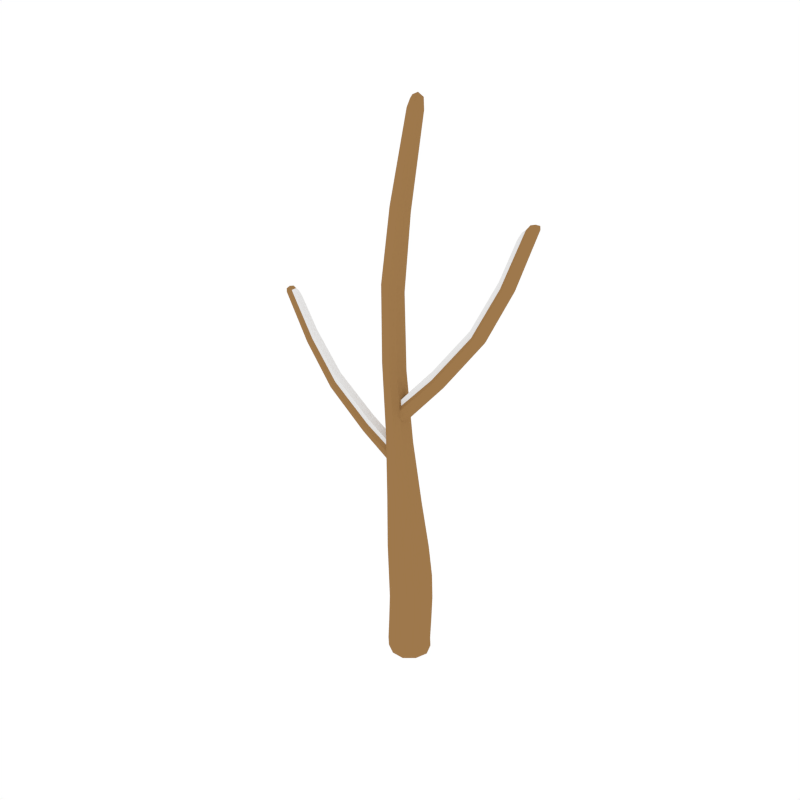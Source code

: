 # Source: Tree3.blend  (saved by Blender 2.79.0; exported with 4.5.12 LTS)
import bpy
from mathutils import Matrix  # noqa: F401  (used for matrix-valued properties, if any)

bpy.ops.wm.read_factory_settings(use_empty=True)
scene = bpy.context.scene
scene.name = 'Scene'

# ---- collections
col_collection_1 = bpy.data.collections.new('Collection 1'); scene.collection.children.link(col_collection_1)

# ---- materials (node trees are filled in below, after node groups)
mat_brown = bpy.data.materials.new('Brown')
mat_brown.alpha_threshold = 0.0
mat_brown.diffuse_color = (0.3424, 0.1887, 0.07159, 1.0)
mat_brown.roughness = 0.5
mat_white = bpy.data.materials.new('White')
mat_white.alpha_threshold = 0.0
mat_white.roughness = 0.5

# ---- material node trees

# ---- world
world_world = bpy.data.worlds.new('World'); scene.world = world_world
world_world.color = (1.0, 1.0, 1.0)
world_world.use_sun_shadow = False
world_world.sun_shadow_jitter_overblur = 0.0
world_world.cycles.sampling_method = 'NONE'
world_world.cycles.sample_map_resolution = 256

# ---- meshes
me_cylinder_010 = bpy.data.meshes.new('Cylinder.010')
me_cylinder_010.from_pydata([(-0.07374, 0.2341, 0.4341), (0.0689, -0.1071, 2.059), (-0.1415, -0.187, 2.098), (-0.2386, -0.009879, 0.4341), (-0.2791, -0.002325, 2.124), (-0.1538, 0.1917, 2.101), (0.02127, -0.001382, 0.002381), (-0.2843, 0.1447, 3.735), (-0.05757, -0.2421, 0.4341), (0.2192, -0.1417, 0.4341), (0.2092, 0.1526, 0.4341), (-0.05957, 0.01634, 6.529), (-0.2762, -0.1237, 3.731), (-0.1436, 0.09881, 3.66), (-0.3663, 0.007197, 3.779), (-0.1386, -0.06709, 3.658), (0.05168, 0.01966, 6.675), (0.09076, -0.02796, 6.501), (-0.005429, 0.09836, 6.519), (-0.0001229, -0.06173, 6.518), (0.08748, 0.07098, 6.501), (0.2089, 0.1526, 1.085), (0.2189, -0.1417, 1.085), (-0.05815, -0.2421, 1.085), (-0.2394, -0.009879, 1.085), (-0.07433, 0.2341, 1.085), (0.0613, 0.1269, 2.06), (0.2023, 0.1526, 0.03636), (0.2122, -0.1417, 0.03636), (-0.06456, -0.2421, 0.03636), (-0.2456, -0.009879, 0.03636), (-0.08072, 0.2341, 0.03636), (-0.6085, 0.07457, 2.88), (-1.711, -0.0005798, 4.247), (-0.6111, -0.08024, 2.876), (-0.6588, 0.0481, 2.801), (-0.6604, -0.04758, 2.798), (-1.789, 0.001588, 4.263), (-1.806, -0.03189, 4.194), (-1.745, 0.05739, 4.228), (-1.749, -0.05576, 4.226), (-1.804, 0.03804, 4.195), (-1.5, 0.04271, 3.657), (-1.444, -0.06635, 3.704), (-1.441, 0.06522, 3.707), (-1.502, -0.0386, 3.656), (-0.08189, 0.08477, 5.455), (-0.1909, -0.0909, 5.498), (-0.1975, 0.121, 5.501), (-0.07781, -0.0462, 5.453), (-0.2649, 0.01245, 5.527), (0.1653, 0.1141, 0.01087), (0.1728, -0.1066, 0.01087), (-0.03483, -0.1819, 0.01087), (-0.1706, -0.007755, 0.01087), (-0.04695, 0.1752, 0.01087), (-0.0518, 0.1071, 2.805), (-0.04608, -0.07986, 2.802), (-0.2048, -0.1437, 2.87), (-0.3086, 0.003833, 2.914), (-0.214, 0.1588, 2.874), (-0.1687, 0.09409, 4.565), (-0.1641, -0.05911, 4.562), (-0.2927, -0.1114, 4.626), (-0.3768, 0.009493, 4.668), (-0.3002, 0.1365, 4.63), (-0.3473, 0.09285, 3.769), (-0.2066, 0.1507, 3.694), (-0.1984, -0.1237, 3.69), (-0.3422, -0.0768, 3.766), (-0.1145, 0.01688, 3.645), (0.09181, 0.05707, 6.627), (0.09421, -0.01463, 6.626), (0.0278, -0.0391, 6.637), (-0.01565, 0.01748, 6.644), (0.02392, 0.07691, 6.638), (-0.04369, -0.03375, 6.526), (-0.2493, 0.08006, 5.521), (0.1067, 0.02212, 6.498), (-0.1269, -0.09092, 5.472), (-0.1337, 0.1258, 5.475), (0.2674, 0.007307, 1.085), (0.2209, 0.1526, 0.7788), (0.08211, 0.2448, 1.085), (0.1601, 0.1462, 1.473), (0.09865, -0.2422, 1.085), (0.2309, -0.1417, 0.7788), (0.1695, -0.133, 1.472), (-0.191, -0.1589, 1.085), (-0.04595, -0.2421, 0.7788), (-0.09104, -0.2283, 1.482), (-0.2012, 0.1421, 1.085), (-0.2271, -0.009879, 0.7788), (-0.2615, -0.00799, 1.488), (-0.06212, 0.2341, 0.7788), (-0.1063, 0.2235, 1.483), (0.1057, 0.01134, 2.052), (-0.03498, 0.2002, 2.078), (0.08255, 0.2448, 0.4341), (0.2607, 0.007307, 0.03636), (-0.2005, 0.1421, 0.4341), (-0.2501, 0.1185, 2.119), (0.09209, -0.2422, 0.03636), (-0.02242, -0.1871, 2.076), (-0.1973, -0.1589, 0.03636), (-0.2423, -0.1208, 2.117), (0.07556, 0.2448, 0.03636), (0.2677, 0.007307, 0.4341), (-0.2075, 0.1421, 0.03636), (0.09907, -0.2422, 0.4341), (-0.1903, -0.1589, 0.4341), (0.1957, 0.1526, 0.1528), (0.2057, -0.1417, 0.1528), (-0.07109, -0.2421, 0.1528), (-0.2522, -0.009879, 0.1528), (-0.08725, 0.2341, 0.1528), (-0.09625, 0.04949, 2.436), (-0.09737, -0.05077, 2.432), (-0.07929, -0.08498, 2.56), (-0.07317, -0.005875, 2.625), (-0.07932, 0.07723, 2.566), (-1.15, 0.04605, 3.198), (-1.152, -0.04374, 3.195), (-1.096, -0.07439, 3.258), (-1.093, 0.0709, 3.262), (-0.5861, 0.04465, 2.916), (-0.6362, 0.07804, 2.836), (-0.6388, -0.08025, 2.832), (-0.5877, -0.05318, 2.913), (-0.6693, 0.0008466, 2.785), (-1.813, 0.02858, 4.235), (-1.815, -0.02307, 4.234), (-1.772, -0.04069, 4.258), (-1.744, 5.96e-05, 4.273), (-1.77, 0.04287, 4.259), (-1.721, -0.03598, 4.241), (-1.414, 0.03979, 3.729), (-1.816, 0.003503, 4.188), (-1.477, -0.06637, 3.677), (-1.473, 0.06817, 3.68), (-1.416, -0.04336, 3.727), (-1.719, 0.03552, 4.242), (-1.512, 0.002558, 3.647), (-1.781, -0.05577, 4.208), (-1.778, 0.05993, 4.21), (-1.715, 0.03955, 4.037), (-1.659, -0.05914, 4.073), (-1.656, 0.05991, 4.075), (-1.717, -0.03403, 4.036), (-0.2452, -0.05386, 5.52), (-0.04705, 0.06742, 6.527), (-0.05801, 0.02009, 5.445), (0.05131, -0.06175, 6.508), (0.04588, 0.102, 6.509), (0.03185, 0.07551, 6.158), (-0.06279, -0.07131, 6.183), (-0.06853, 0.1058, 6.185), (0.03539, -0.03395, 6.157), (-0.127, 0.01506, 6.2), (0.07031, 0.1946, 0.01748), (0.2177, 0.005535, 0.01748), (0.08346, -0.1931, 0.01748), (-0.1469, -0.1268, 0.01748), (-0.155, 0.1128, 0.01748), (-0.01829, 0.01475, 2.79), (-0.1244, 0.1656, 2.835), (-0.115, -0.1437, 2.831), (-0.2808, -0.0908, 2.902), (-0.2867, 0.1003, 2.904), (-0.1416, 0.01844, 4.551), (-0.2276, 0.142, 4.594), (-0.2199, -0.1114, 4.59), (-0.3544, -0.06807, 4.657), (-0.3591, 0.08858, 4.659), (0.1045, 0.02173, 6.592), (0.05697, 0.08386, 6.6), (0.06122, -0.04354, 6.599), (-0.01313, -0.02175, 6.612), (-0.01575, 0.05698, 6.613), (0.09421, 0.2448, 0.7788), (0.04084, 0.2336, 1.477), (0.2151, 0.008316, 1.47), (0.2794, 0.007307, 0.7788), (0.0564, -0.2284, 1.476), (0.1107, -0.2422, 0.7788), (-0.216, -0.1494, 1.487), (-0.1787, -0.1589, 0.7788), (-0.2256, 0.1362, 1.487), (-0.1889, 0.1421, 0.7788), (0.06903, 0.2448, 0.1528), (0.2542, 0.007307, 0.1528), (-0.214, 0.1421, 0.1528), (0.08556, -0.2422, 0.1528), (-0.2038, -0.1589, 0.1528), (-0.1049, -2.051e-05, 2.416), (-0.07753, 0.08087, 2.478), (-0.07935, -0.085, 2.472), (-0.07465, -0.05663, 2.608), (-0.07475, 0.04588, 2.611), (-1.162, 0.001708, 3.184), (-1.125, 0.07416, 3.227), (-1.128, -0.07441, 3.223), (-1.07, -0.049, 3.289), (-1.068, 0.04282, 3.291), (-1.819, 0.003148, 4.22), (-1.789, 0.04761, 4.237), (-1.792, -0.04356, 4.235), (-1.745, -0.02797, 4.261), (-1.743, 0.02838, 4.262), (-1.632, -0.03833, 4.091), (-1.63, 0.0369, 4.092), (-1.727, 0.003216, 4.029), (-1.692, -0.05915, 4.052), (-1.689, 0.06258, 4.054), (-0.1099, -0.04036, 6.196), (-0.1135, 0.07157, 6.197), (0.05258, 0.02145, 6.152), (-0.00723, -0.07133, 6.168), (-0.01309, 0.1098, 6.17), (-1.671, -0.0005798, 4.233), (-1.679, 0.03552, 4.228), (-1.681, -0.03598, 4.227), (-1.622, -0.00108, 4.176), (-0.5793, -0.00474, 3.005), (-0.5861, 0.04465, 2.995), (-1.06, -0.003536, 3.378), (-0.5877, -0.05318, 2.992), (-0.09702, -0.005875, 2.7), (-1.406, -0.00219, 3.815), (-1.414, 0.03979, 3.808), (-1.416, -0.04336, 3.806), (-0.0986, 0.04588, 2.686), (-0.09851, -0.05663, 2.683), (-1.068, 0.04282, 3.37), (-1.07, -0.049, 3.367), (-1.632, -0.03833, 4.17), (-1.63, 0.0369, 4.171), (0.349, -0.0787, 3.725), (1.373, -0.003552, 5.609), (0.353, 0.0761, 3.722), (0.4258, -0.05223, 3.684), (0.4283, 0.04345, 3.683), (1.462, -0.00572, 5.67), (1.497, 0.02776, 5.618), (1.417, -0.06152, 5.612), (1.422, 0.05163, 5.613), (1.494, -0.04217, 5.618), (1.246, -0.04685, 4.955), (1.169, 0.06222, 4.963), (1.165, -0.06935, 4.964), (1.249, 0.03447, 4.954), (-0.1669, -0.05362, 3.02), (-0.1649, 0.04663, 3.018), (-0.2135, 0.08085, 3.121), (-0.2346, 0.001744, 3.176), (-0.2147, -0.08136, 3.126), (0.9271, -0.05019, 4.334), (0.9299, 0.03961, 4.333), (0.85, 0.07026, 4.356), (0.8455, -0.07504, 4.357), (0.3148, -0.04879, 3.743), (0.3913, -0.08218, 3.702), (0.3954, 0.07612, 3.7), (0.3173, 0.04905, 3.742), (0.4417, -0.004978, 3.676), (1.497, -0.03271, 5.66), (1.499, 0.01893, 5.66), (1.443, 0.03656, 5.655), (1.406, -0.004191, 5.652), (1.44, -0.047, 5.655), (1.386, 0.03185, 5.61), (1.128, -0.04392, 4.968), (1.51, -0.007635, 5.619), (1.214, 0.06224, 4.958), (1.21, -0.0723, 4.959), (1.131, 0.03923, 4.967), (1.383, -0.03965, 5.61), (1.263, -0.006689, 4.953), (1.464, 0.05164, 5.616), (1.46, -0.06406, 5.616), (1.422, -0.04368, 5.424), (1.348, 0.05501, 5.422), (1.343, -0.06404, 5.422), (1.424, 0.02989, 5.424), (-0.1524, -0.004111, 3.008), (-0.1981, -0.085, 3.046), (-0.1948, 0.08087, 3.043), (-0.2292, 0.0525, 3.161), (-0.2298, -0.05001, 3.164), (0.944, -0.00584, 4.329), (0.8905, -0.07829, 4.344), (0.8952, 0.07028, 4.343), (0.8118, 0.04487, 4.367), (0.8089, -0.04695, 4.368), (1.507, -0.00728, 5.65), (1.468, -0.05174, 5.647), (1.471, 0.03943, 5.647), (1.409, 0.02384, 5.642), (1.407, -0.03251, 5.642), (1.311, 0.0342, 5.422), (1.308, -0.04104, 5.422), (1.438, -0.007348, 5.424), (1.391, 0.05502, 5.423), (1.386, -0.06671, 5.423), (1.328, -0.003552, 5.572), (1.338, -0.03965, 5.573), (1.341, 0.03185, 5.573), (1.281, -0.003052, 5.492), (0.2877, 0.000609, 3.819), (0.2981, -0.04879, 3.814), (0.7812, -0.0005958, 4.442), (0.3006, 0.04905, 3.812), (-0.2221, 0.001744, 3.257), (1.101, -0.001941, 5.039), (1.112, -0.04392, 5.038), (1.115, 0.03923, 5.038), (-0.2173, -0.05001, 3.246), (-0.2167, 0.0525, 3.243), (0.7922, -0.04695, 4.438), (0.7951, 0.04487, 4.438), (1.294, 0.0342, 5.492), (1.292, -0.04104, 5.492)], [], [(0, 115, 191, 100), (0, 100, 188, 94), (0, 94, 179, 98), (0, 98, 189, 115), (1, 103, 183, 87), (1, 87, 181, 96), (1, 96, 164, 57), (1, 57, 166, 103), (2, 105, 185, 90), (2, 90, 183, 103), (2, 103, 166, 58), (2, 58, 167, 105), (3, 114, 193, 110), (3, 110, 186, 92), (3, 92, 188, 100), (3, 100, 191, 114), (4, 101, 187, 93), (4, 93, 185, 105), (4, 105, 167, 59), (4, 59, 168, 101), (5, 97, 180, 95), (5, 95, 187, 101), (5, 101, 168, 60), (5, 60, 165, 97), (6, 55, 159, 51), (6, 51, 160, 52), (6, 52, 161, 53), (6, 53, 162, 54), (6, 54, 163, 55), (7, 67, 165, 60), (7, 60, 168, 66), (7, 66, 173, 65), (7, 65, 170, 67), (8, 113, 192, 109), (8, 109, 184, 89), (8, 89, 186, 110), (8, 110, 193, 113), (9, 112, 190, 107), (9, 107, 182, 86), (9, 86, 184, 109), (9, 109, 192, 112), (10, 111, 189, 98), (10, 98, 179, 82), (10, 82, 182, 107), (10, 107, 190, 111), (11, 150, 215, 158), (11, 158, 214, 76), (11, 76, 177, 74), (11, 74, 178, 150), (12, 69, 167, 58), (12, 58, 166, 68), (12, 68, 171, 63), (12, 63, 172, 69), (13, 70, 164, 56), (13, 56, 165, 67), (13, 67, 170, 61), (13, 61, 169, 70), (14, 66, 168, 59), (14, 59, 167, 69), (14, 69, 172, 64), (14, 64, 173, 66), (15, 68, 166, 57), (15, 57, 164, 70), (15, 70, 169, 62), (15, 62, 171, 68), (16, 72, 174, 71), (16, 71, 175, 75), (16, 75, 178, 74), (16, 74, 177, 73), (16, 73, 176, 72), (17, 152, 217, 157), (17, 157, 216, 78), (17, 78, 174, 72), (17, 72, 176, 152), (18, 153, 218, 156), (18, 156, 215, 150), (18, 150, 178, 75), (18, 75, 175, 153), (19, 76, 214, 155), (19, 155, 217, 152), (19, 152, 176, 73), (19, 73, 177, 76), (20, 78, 216, 154), (20, 154, 218, 153), (20, 153, 175, 71), (20, 71, 174, 78), (21, 81, 182, 82), (21, 82, 179, 83), (21, 83, 180, 84), (21, 84, 181, 81), (22, 85, 184, 86), (22, 86, 182, 81), (22, 81, 181, 87), (22, 87, 183, 85), (23, 88, 186, 89), (23, 89, 184, 85), (23, 85, 183, 90), (23, 90, 185, 88), (24, 91, 188, 92), (24, 92, 186, 88), (24, 88, 185, 93), (24, 93, 187, 91), (25, 83, 179, 94), (25, 94, 188, 91), (25, 91, 187, 95), (25, 95, 180, 83), (26, 96, 181, 84), (26, 84, 180, 97), (26, 97, 165, 56), (26, 56, 164, 96), (27, 51, 159, 106), (27, 106, 189, 111), (27, 111, 190, 99), (27, 99, 160, 51), (28, 52, 160, 99), (28, 99, 190, 112), (28, 112, 192, 102), (28, 102, 161, 52), (29, 53, 161, 102), (29, 102, 192, 113), (29, 113, 193, 104), (29, 104, 162, 53), (30, 54, 162, 104), (30, 104, 193, 114), (30, 114, 191, 108), (30, 108, 163, 54), (31, 55, 163, 108), (31, 108, 191, 115), (31, 115, 189, 106), (31, 106, 159, 55), (32, 120, 195, 126), (32, 126, 200, 124), (32, 124, 203, 125), (32, 125, 198, 120), (125, 203, 233, 224), (33, 141, 208, 133), (33, 133, 207, 135), (203, 136, 229, 233), (34, 118, 197, 128), (34, 128, 202, 123), (34, 123, 201, 127), (34, 127, 196, 118), (35, 116, 194, 129), (35, 129, 199, 121), (35, 121, 200, 126), (35, 126, 195, 116), (119, 198, 231, 227), (140, 202, 234, 230), (198, 125, 224, 231), (136, 210, 236, 229), (36, 117, 196, 127), (36, 127, 201, 122), (36, 122, 199, 129), (36, 129, 194, 117), (37, 130, 204, 131), (37, 131, 206, 132), (37, 132, 207, 133), (37, 133, 208, 134), (37, 134, 205, 130), (38, 148, 212, 143), (38, 143, 206, 131), (38, 131, 204, 137), (38, 137, 211, 148), (39, 147, 213, 144), (39, 144, 205, 134), (39, 134, 208, 141), (39, 141, 210, 147), (40, 146, 209, 135), (40, 135, 207, 132), (40, 132, 206, 143), (40, 143, 212, 146), (41, 145, 211, 137), (41, 137, 204, 130), (41, 130, 205, 144), (41, 144, 213, 145), (42, 121, 199, 142), (42, 142, 211, 145), (42, 145, 213, 139), (42, 139, 200, 121), (43, 123, 202, 140), (43, 140, 209, 146), (43, 146, 212, 138), (43, 138, 201, 123), (44, 124, 200, 139), (44, 139, 213, 147), (44, 147, 210, 136), (44, 136, 203, 124), (45, 122, 201, 138), (45, 138, 212, 148), (45, 148, 211, 142), (45, 142, 199, 122), (128, 197, 232, 226), (202, 128, 226, 234), (135, 209, 235, 221), (33, 135, 221, 219), (46, 151, 169, 61), (46, 61, 170, 80), (46, 80, 218, 154), (46, 154, 216, 151), (47, 149, 172, 63), (47, 63, 171, 79), (47, 79, 217, 155), (47, 155, 214, 149), (48, 80, 170, 65), (48, 65, 173, 77), (48, 77, 215, 156), (48, 156, 218, 80), (49, 79, 171, 62), (49, 62, 169, 151), (49, 151, 216, 157), (49, 157, 217, 79), (50, 77, 173, 64), (50, 64, 172, 149), (50, 149, 214, 158), (50, 158, 215, 77), (219, 222, 236, 220), (219, 221, 235, 222), (223, 227, 231, 224), (223, 224, 233, 225), (223, 225, 234, 226), (223, 226, 232, 227), (228, 225, 233, 229), (228, 229, 236, 222), (228, 222, 235, 230), (228, 230, 234, 225), (209, 140, 230, 235), (197, 119, 227, 232), (141, 33, 219, 220), (210, 141, 220, 236), (237, 255, 285, 261), (237, 261, 290, 259), (237, 259, 293, 260), (237, 260, 288, 255), (260, 293, 318, 309), (238, 276, 298, 268), (238, 268, 297, 270), (293, 271, 314, 318), (239, 253, 287, 263), (239, 263, 292, 258), (239, 258, 291, 262), (239, 262, 286, 253), (240, 251, 284, 264), (240, 264, 289, 256), (240, 256, 290, 261), (240, 261, 285, 251), (254, 288, 316, 312), (275, 292, 319, 315), (288, 260, 309, 316), (271, 300, 321, 314), (241, 252, 286, 262), (241, 262, 291, 257), (241, 257, 289, 264), (241, 264, 284, 252), (242, 265, 294, 266), (242, 266, 296, 267), (242, 267, 297, 268), (242, 268, 298, 269), (242, 269, 295, 265), (243, 283, 302, 278), (243, 278, 296, 266), (243, 266, 294, 272), (243, 272, 301, 283), (244, 282, 303, 279), (244, 279, 295, 269), (244, 269, 298, 276), (244, 276, 300, 282), (245, 281, 299, 270), (245, 270, 297, 267), (245, 267, 296, 278), (245, 278, 302, 281), (246, 280, 301, 272), (246, 272, 294, 265), (246, 265, 295, 279), (246, 279, 303, 280), (247, 256, 289, 277), (247, 277, 301, 280), (247, 280, 303, 274), (247, 274, 290, 256), (248, 258, 292, 275), (248, 275, 299, 281), (248, 281, 302, 273), (248, 273, 291, 258), (249, 259, 290, 274), (249, 274, 303, 282), (249, 282, 300, 271), (249, 271, 293, 259), (250, 257, 291, 273), (250, 273, 302, 283), (250, 283, 301, 277), (250, 277, 289, 257), (263, 287, 317, 311), (292, 263, 311, 319), (270, 299, 320, 306), (238, 270, 306, 304), (304, 307, 321, 305), (304, 306, 320, 307), (308, 312, 316, 309), (308, 309, 318, 310), (308, 310, 319, 311), (308, 311, 317, 312), (313, 310, 318, 314), (313, 314, 321, 307), (313, 307, 320, 315), (313, 315, 319, 310), (299, 275, 315, 320), (287, 254, 312, 317), (276, 238, 304, 305), (300, 276, 305, 321)])
me_cylinder_010.polygons.foreach_set('material_index', [0, 0, 0, 0, 0, 0, 0, 0, 0, 0, 0, 0, 0, 0, 0, 0, 0, 0, 0, 0, 0, 0, 0, 0, 0, 0, 0, 0, 0, 0, 0, 0, 0, 0, 0, 0, 0, 0, 0, 0, 0, 0, 0, 0, 0, 0, 0, 0, 0, 0, 0, 0, 0, 0, 0, 0, 0, 0, 0, 0, 0, 0, 0, 0, 0, 0, 0, 0, 0, 0, 0, 0, 0, 0, 0, 0, 0, 0, 0, 0, 0, 0, 0, 0, 0, 0, 0, 0, 0, 0, 0, 0, 0, 0, 0, 0, 0, 0, 0, 0, 0, 0, 0, 0, 0, 0, 0, 0, 0, 0, 0, 0, 0, 0, 0, 0, 0, 0, 0, 0, 0, 0, 0, 0, 0, 0, 0, 0, 0, 0, 0, 0, 0, 0, 1, 0, 0, 1, 0, 0, 0, 0, 0, 0, 0, 0, 1, 1, 1, 1, 0, 0, 0, 0, 0, 0, 0, 0, 0, 0, 0, 0, 0, 0, 0, 0, 0, 0, 0, 0, 0, 0, 0, 0, 0, 0, 0, 0, 0, 0, 0, 0, 0, 0, 0, 0, 0, 0, 0, 0, 0, 1, 1, 1, 1, 0, 0, 0, 0, 0, 0, 0, 0, 0, 0, 0, 0, 0, 0, 0, 0, 0, 0, 0, 0, 1, 1, 1, 1, 1, 1, 1, 1, 1, 1, 1, 1, 1, 1, 0, 0, 0, 0, 1, 0, 0, 1, 0, 0, 0, 0, 0, 0, 0, 0, 1, 1, 1, 1, 0, 0, 0, 0, 0, 0, 0, 0, 0, 0, 0, 0, 0, 0, 0, 0, 0, 0, 0, 0, 0, 0, 0, 0, 0, 0, 0, 0, 0, 0, 0, 0, 0, 0, 0, 0, 0, 0, 0, 0, 0, 1, 1, 1, 1, 1, 1, 1, 1, 1, 1, 1, 1, 1, 1, 1, 1, 1, 1])
me_cylinder_010.materials.append(mat_brown)
me_cylinder_010.materials.append(mat_white)
me_cylinder_010.use_remesh_preserve_volume = False
me_cylinder_010.use_remesh_preserve_attributes = False
me_cylinder_010.use_mirror_vertex_groups = False
me_cylinder_010.update()

# ---- objects
ob_tree3 = bpy.data.objects.new('Tree3', me_cylinder_010)

# ---- transforms, parenting, visibility, modifiers, constraints
ob_tree3.location = (0.0, 0.0, 0.0)
ob_tree3.lineart.crease_threshold = 0.0

# ---- collection membership
col_collection_1.objects.link(ob_tree3)

# ---- scene / render settings (as saved in the file)
scene.frame_start = 1; scene.frame_end = 250; scene.frame_set(0)
scene.render.engine = 'CYCLES'
scene.render.resolution_x = 1000
scene.render.resolution_y = 1000
scene.render.dither_intensity = 0.0
scene.cycles.samples = 200
scene.cycles.sampling_pattern = 'TABULATED_SOBOL'
scene.cycles.light_sampling_threshold = 0.0
scene.cycles.use_adaptive_sampling = False
scene.cycles.use_light_tree = False
scene.cycles.caustics_reflective = False
scene.cycles.caustics_refractive = False
scene.cycles.blur_glossy = 0.0
scene.cycles.max_bounces = 2
scene.cycles.pixel_filter_type = 'GAUSSIAN'
scene.cycles.sample_clamp_indirect = 0.0
scene.view_settings.view_transform = 'Standard'
bpy.context.view_layer.update()

# ---- added for rendering (the .blend has no active camera): camera
cam_auto = bpy.data.cameras.new('AutoCamera')
cam_auto.lens = 50.0
cam_auto.sensor_width = 36.0
cam_auto.clip_end = 1000.0
ob_auto_camera = bpy.data.objects.new('AutoCamera', cam_auto)
scene.collection.objects.link(ob_auto_camera)
ob_auto_camera.location = (6.7592, -8.29552, 8.8698)
ob_auto_camera.rotation_euler = (1.09748, -7.21219e-08, 0.694738)
scene.camera = ob_auto_camera
bpy.context.view_layer.update()

